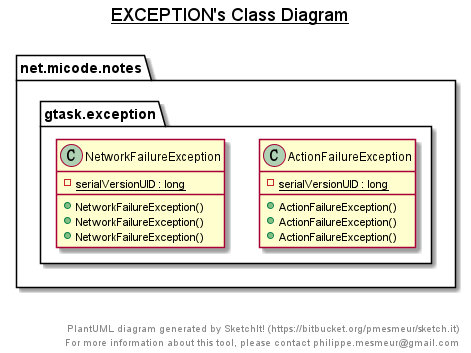

The diagram above was rendered by PlantUML. Its source (embedded in the PNG):
@startuml

title __EXCEPTION's Class Diagram__\n

  namespace net.micode.notes {
    namespace gtask.exception {
      class net.micode.notes.gtask.exception.ActionFailureException {
          {static} - serialVersionUID : long
          + ActionFailureException()
          + ActionFailureException()
          + ActionFailureException()
      }
    }
  }
  

  namespace net.micode.notes {
    namespace gtask.exception {
      class net.micode.notes.gtask.exception.NetworkFailureException {
          {static} - serialVersionUID : long
          + NetworkFailureException()
          + NetworkFailureException()
          + NetworkFailureException()
      }
    }
  }
  



right footer


PlantUML diagram generated by SketchIt! (https://bitbucket.org/pmesmeur/sketch.it)
For more information about this tool, please contact philippe.mesmeur@gmail.com
endfooter

@enduml